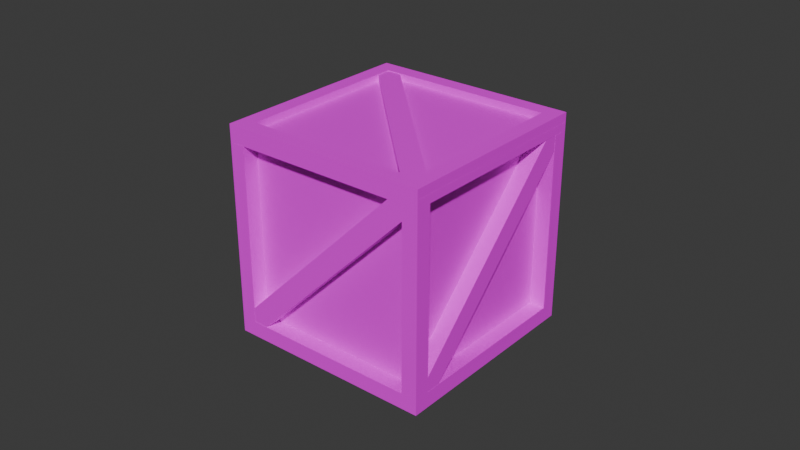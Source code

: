 # Source: crate_thing_1.blend  (saved by Blender 4.2.66; exported with 4.5.12 LTS)
import bpy
from mathutils import Matrix  # noqa: F401  (used for matrix-valued properties, if any)

bpy.ops.wm.read_factory_settings(use_empty=True)
scene = bpy.context.scene
scene.name = 'Scene'

# ---- collections
col_collection = bpy.data.collections.new('Collection'); scene.collection.children.link(col_collection)

# ---- images (referenced by path relative to the original .blend; pixels are not part of the script)
import os
ASSET_DIR = os.environ.get("B2B_ASSET_DIR", "")  # directory of the original .blend (textures are referenced by path, not embedded)
HERE = os.path.dirname(os.path.abspath(__file__))  # packed textures are extracted next to this script under _unpacked/

def load_image(name, relpath, width, height, colorspace="sRGB"):
    """Load a texture the original file referenced (path relative to the .blend, or extracted next to this script)."""
    p = next((c for c in (os.path.join(HERE, relpath), os.path.join(ASSET_DIR, relpath)) if relpath and os.path.exists(c)), "")
    if p:
        img = bpy.data.images.load(p, check_existing=True)
        img.name = name
    else:  # same state as the original file: an image datablock whose file is absent (Cycles renders it pink)
        img = bpy.data.images.new(name, width, height)
        img.source = "FILE"
        img.filepath = "//" + (relpath or name)
    img.colorspace_settings.name = colorspace
    return img
img_wood022_1k_jpg_color_jpg = load_image('Wood022_1K-JPG_Color.jpg', 'Wood022_1K-JPG_Color.jpg', 1024, 1024, 'sRGB')
img_chipboard005_1k_jpg_color_jpg = load_image('Chipboard005_1K-JPG_Color.jpg', 'Chipboard005_1K-JPG_Color.jpg', 1024, 1024, 'sRGB')

# ---- materials (node trees are filled in below, after node groups)
mat_material = bpy.data.materials.new('Material')
mat_material.alpha_threshold = 0.0
mat_material.use_transparent_shadow = False
mat_material.roughness = 0.5
mat_material.line_color = (0.0, 0.0, 0.0, 1.0)
mat_material_001 = bpy.data.materials.new('Material.001')

# ---- material node trees
mat_material.use_nodes = True; mat_material.node_tree.nodes.clear()
_N = mat_material.node_tree.nodes; _L = mat_material.node_tree.links
n0 = _N.new('ShaderNodeOutputMaterial'); n0.name = 'Material Output'; n0.location = (300, 300)
n1 = _N.new('ShaderNodeBsdfPrincipled'); n1.name = 'Principled BSDF'; n1.location = (10, 300)
n1.inputs[3].default_value = 1.45
n2 = _N.new('ShaderNodeTexImage'); n2.name = 'Image Texture'; n2.location = (-280, 275)
n2.image = img_wood022_1k_jpg_color_jpg
_L.new(n1.outputs[0], n0.inputs[0])
_L.new(n2.outputs[0], n1.inputs[0])
n0.is_active_output = True
mat_material_001.use_nodes = True; mat_material_001.node_tree.nodes.clear()
_N = mat_material_001.node_tree.nodes; _L = mat_material_001.node_tree.links
n0 = _N.new('ShaderNodeBsdfPrincipled'); n0.name = 'Principled BSDF'; n0.location = (10, 300)
n1 = _N.new('ShaderNodeOutputMaterial'); n1.name = 'Material Output'; n1.location = (300, 300)
n2 = _N.new('ShaderNodeTexImage'); n2.name = 'Image Texture'; n2.location = (-280, 275)
n2.image = img_chipboard005_1k_jpg_color_jpg
_L.new(n0.outputs[0], n1.inputs[0])
_L.new(n2.outputs[0], n0.inputs[0])
n1.is_active_output = True

# ---- world
world_world = bpy.data.worlds.new('World'); scene.world = world_world
world_world.use_nodes = True; world_world.node_tree.nodes.clear()
_N = world_world.node_tree.nodes; _L = world_world.node_tree.links
n0 = _N.new('ShaderNodeOutputWorld'); n0.name = 'World Output'; n0.location = (300, 300)
n1 = _N.new('ShaderNodeBackground'); n1.name = 'Background'; n1.location = (10, 300)
n1.inputs[0].default_value = (0.05088, 0.05088, 0.05088, 1.0)
_L.new(n1.outputs[0], n0.inputs[0])
n0.is_active_output = True
world_world.color = (0.05088, 0.05088, 0.05088)
world_world.sun_shadow_jitter_overblur = 0.0

# ---- meshes
me_cube_045 = bpy.data.meshes.new('Cube.045')
me_cube_045.from_pydata([(-1.0, -1.0, -1.0), (-1.0, -1.0, 1.0), (-1.0, 1.0, -1.0), (-1.0, 1.0, 1.0), (1.0, -1.0, -1.0), (1.0, -1.0, 1.0), (1.0, 1.0, -1.0), (1.0, 1.0, 1.0), (1.014, -1.131, 2.318e-08), (-23.99, -1.131, -5.486e-07), (1.014, 1.855e-09, -14.14), (-23.99, -4.389e-08, -14.14), (-23.99, -4.389e-08, 14.14), (1.014, 1.855e-09, 14.14), (1.014, 1.131, 2.318e-08), (-23.99, 1.131, -5.486e-07), (-1.014, -1.047, -1.061), (-1.014, -0.08485, -13.08), (-1.014, 1.047, 1.061), (-1.014, 0.08485, 13.08), (-1.014, 0.08485, -13.08), (-1.014, 1.047, -1.061), (-1.014, -0.08485, 13.08), (-1.014, -1.047, 1.061), (-1.014, -1.855e-09, -12.02), (-1.014, 0.9617, -2.318e-08), (-1.014, 0.6852, -3.456), (-1.014, -0.9617, -2.318e-08), (-1.014, -1.855e-09, 12.02), (-1.014, -0.6852, 3.456), (1.014, 1.855e-09, 12.02), (1.014, 1.855e-09, -12.02), (1.014, 0.9617, 2.318e-08), (1.014, -0.9617, 2.318e-08), (-23.99, 1.047, 1.061), (-23.99, 0.9617, -5.486e-07), (-23.99, -0.08485, -13.08), (-23.99, -4.389e-08, -12.02), (-23.99, 0.08485, 13.08), (-23.99, -4.389e-08, 12.02), (-23.99, -1.047, -1.061), (-23.99, -0.9617, -5.486e-07), (-23.99, 0.08485, -13.08), (-23.99, -1.047, 1.061), (-23.99, 1.047, -1.061), (-23.99, -0.08485, 13.08), (-23.48, -1.105, -0.3261), (0.3904, -0.1061, -12.82), (-1.521, -0.02609, -13.82), (-23.48, -1.02, 0.7346), (0.3904, -0.02123, -11.76), (-1.521, 0.05877, -12.76), (-23.98, -1.084, -0.5865), (-23.98, -0.9662, -2.065), (-23.98, -0.8813, -1.004), (-23.98, -0.9996, 0.4742), (-23.48, -0.02552, 13.81), (0.3904, -1.025, 1.319), (-1.521, -1.105, 0.319), (-23.48, 0.0582, 12.76), (0.3904, -0.941, 0.2725), (-1.521, -1.021, -0.7275), (-23.98, -0.04635, 13.55), (-23.98, -0.1646, 12.07), (-23.98, -0.08092, 11.02), (-23.98, 0.03737, 12.5), (0.3904, 0.0218, 11.76), (-1.521, -0.0582, 12.76), (-23.48, 1.021, -0.7275), (0.3904, 0.1055, 12.81), (-1.521, 0.02552, 13.81), (-23.48, 1.105, 0.319), (-23.98, 0.8819, 1.011), (-23.98, 1.0, -0.4671), (-23.98, 1.084, 0.5794), (-23.98, 0.9656, 2.058), (-23.48, 0.02552, -13.81), (0.3904, 1.025, -1.319), (-1.521, 1.105, -0.319), (-23.48, -0.0582, -12.76), (0.3904, 0.941, -0.2725), (-1.521, 1.021, 0.7275), (-23.98, 0.04635, -13.55), (-23.98, 0.1646, -12.07), (-23.98, 0.08092, -11.02), (-23.98, -0.03737, -12.5), (-1.014, -0.9617, -2.318e-08), (-1.689, -0.9051, -3.864e-08), (-23.99, -0.9617, -5.486e-07), (-1.014, -1.855e-09, -12.02), (-1.689, -3.091e-09, -11.31), (-23.99, -4.389e-08, -12.02), (-1.014, -1.855e-09, 12.02), (-1.689, -3.091e-09, 11.31), (-23.99, -4.389e-08, 12.02), (-1.014, 0.9617, -2.318e-08), (-1.689, 0.9051, -3.864e-08), (-23.99, 0.9617, -5.486e-07), (-23.99, -0.9051, -5.486e-07), (-23.99, 0.9051, -5.486e-07), (-23.99, -4.389e-08, -11.31), (-23.99, -4.389e-08, 11.31), (-23.99, -1.131, -5.486e-07), (-25.07, -1.131, -5.734e-07), (-23.99, -4.389e-08, -14.14), (-25.07, -4.587e-08, -14.14), (-23.99, -4.389e-08, 14.14), (-25.07, -4.587e-08, 14.14), (-23.99, 1.131, -5.486e-07), (-25.07, 1.131, -5.734e-07), (-23.99, -4.389e-08, -11.31), (-23.99, 0.9051, -5.486e-07), (-23.99, -4.389e-08, 11.31), (-23.99, -0.9051, -5.486e-07), (-25.07, -0.9051, -5.734e-07), (-25.07, 0.9051, -5.734e-07), (-25.07, -4.587e-08, -11.31), (-25.07, -4.587e-08, 11.31)], [], [(0, 1, 3, 2), (2, 3, 7, 6), (6, 7, 5, 4), (4, 5, 1, 0), (2, 6, 4, 0), (7, 3, 1, 5), (10, 17, 36, 11), (16, 17, 10, 8, 9, 40), (14, 21, 44, 15), (20, 21, 14, 10, 11, 42), (34, 18, 14, 15), (12, 13, 19, 38), (19, 13, 14, 18), (45, 22, 13, 12), (9, 8, 23, 43), (23, 8, 13, 22), (31, 33, 8, 10, 14, 13, 30, 32), (13, 8, 33, 30), (35, 25, 18, 34), (36, 17, 24, 37), (28, 19, 18, 25), (17, 16, 27, 24), (19, 28, 39, 38), (27, 16, 40, 41), (37, 24, 20, 42), (43, 23, 27, 41), (21, 25, 35, 44), (28, 22, 45, 39), (26, 25, 21, 20, 24), (29, 27, 23, 22, 28), (31, 24, 27, 33), (31, 32, 25, 26, 24), (25, 32, 30, 28), (30, 33, 27, 29, 28), (38, 39, 45, 12), (35, 34, 15, 44), (37, 42, 11, 36), (41, 40, 9, 43), (48, 47, 46, 52, 53), (47, 48, 51, 50), (55, 49, 50, 51, 54), (52, 46, 49, 55), (47, 50, 49, 46), (54, 51, 48, 53), (55, 54, 53, 52), (58, 57, 56, 62, 63), (57, 58, 61, 60), (65, 59, 60, 61, 64), (62, 56, 59, 65), (57, 60, 59, 56), (64, 61, 58, 63), (65, 64, 63, 62), (68, 66, 67, 72, 73), (71, 68, 73, 74), (75, 70, 69, 71, 74), (69, 70, 67, 66), (68, 71, 69, 66), (72, 67, 70, 75), (73, 72, 75, 74), (78, 77, 76, 82, 83), (77, 78, 81, 80), (85, 79, 80, 81, 84), (82, 76, 79, 85), (77, 80, 79, 76), (84, 81, 78, 83), (85, 84, 83, 82), (86, 88, 91, 89), (89, 91, 97, 95), (95, 97, 94, 92), (92, 94, 88, 86), (89, 95, 92, 86), (91, 88, 94, 101, 98, 100), (94, 97, 91, 100, 99, 101), (98, 87, 90, 100), (100, 90, 96, 99), (96, 93, 101, 99), (93, 87, 98, 101), (90, 87, 93, 96), (102, 103, 105, 104), (104, 105, 109, 108), (108, 109, 107, 106), (106, 107, 103, 102), (113, 102, 104, 108, 106, 112, 111, 110), (106, 102, 113, 112), (105, 103, 107, 117, 114, 116), (107, 109, 105, 116, 115, 117), (114, 113, 110, 116), (116, 110, 111, 115), (111, 112, 117, 115), (112, 113, 114, 117)])
me_cube_045.polygons.foreach_set('material_index', [0, 0, 0, 0, 0, 0, 0, 0, 0, 0, 0, 0, 0, 0, 0, 0, 0, 0, 0, 0, 0, 0, 0, 0, 0, 0, 0, 0, 0, 0, 0, 0, 0, 0, 0, 0, 0, 0, 0, 0, 0, 0, 0, 0, 0, 0, 0, 0, 0, 0, 0, 0, 0, 0, 0, 0, 0, 0, 0, 0, 0, 0, 0, 0, 0, 0, 1, 1, 1, 1, 1, 1, 1, 1, 1, 1, 1, 1, 0, 0, 0, 0, 0, 0, 0, 0, 0, 0, 0, 0])
_uv = me_cube_045.uv_layers.new(name='UVMap')
_uv.uv.foreach_set('vector', [0.375, 0.0, 0.625, 0.0, 0.625, 0.25, 0.375, 0.25, 0.375, 0.25, 0.625, 0.25, 0.625, 0.5, 0.375, 0.5, 0.375, 0.5, 0.625, 0.5, 0.625, 0.75, 0.375, 0.75, 0.375, 0.75, 0.625, 0.75, 0.625, 1.0, 0.375, 1.0, 0.125, 0.5, 0.375, 0.5, 0.375, 0.75, 0.125, 0.75, 0.625, 0.5, 0.875, 0.5, 0.875, 0.75, 0.625, 0.75, 0.375, 0.25, 0.3938, 0.2313, 0.6063, 0.2313, 0.6062, 0.25, 0.3938, 0.01875, 0.3938, 0.2313, 0.375, 0.25, 0.375, 0.0, 0.6063, 0.0, 0.6063, 0.01875, 0.375, 0.5, 0.3938, 0.4813, 0.6063, 0.4813, 0.6062, 0.5, 0.3938, 0.2688, 0.3938, 0.4813, 0.375, 0.5, 0.375, 0.25, 0.6062, 0.25, 0.6063, 0.2688, 0.6063, 0.5188, 0.3938, 0.5188, 0.375, 0.5, 0.6062, 0.5, 0.6062, 0.75, 0.375, 0.75, 0.3938, 0.7313, 0.6063, 0.7313, 0.3938, 0.7313, 0.375, 0.75, 0.375, 0.5, 0.3938, 0.5188, 0.6063, 0.7688, 0.3938, 0.7688, 0.375, 0.75, 0.6062, 0.75, 0.6062, 1.0, 0.375, 1.0, 0.3938, 0.9813, 0.6063, 0.9813, 0.3938, 0.9813, 0.375, 1.0, 0.375, 0.75, 0.3938, 0.7688, 0.1437, 0.5188, 0.1438, 0.7313, 0.125, 0.75, 0.125, 0.5, 0.375, 0.5, 0.375, 0.75, 0.3563, 0.7313, 0.3563, 0.5188, 0.375, 0.75, 0.125, 0.75, 0.1438, 0.7313, 0.3563, 0.7313, 0.5531, 0.25, 0.5531, 0.5, 0.5625, 0.5, 0.5625, 0.25, 0.4375, 0.25, 0.4375, 0.5, 0.4469, 0.5, 0.4469, 0.25, 0.375, 0.75, 0.375, 0.75, 0.375, 0.5, 0.375, 0.5, 0.375, 0.5, 0.375, 0.75, 0.375, 0.75, 0.375, 0.5, 0.5625, 0.75, 0.5531, 0.75, 0.5531, 1.0, 0.5625, 1.0, 0.4469, 0.75, 0.4375, 0.75, 0.4375, 1.0, 0.4469, 1.0, 0.4469, 0.25, 0.4469, 0.0, 0.4375, 0.0, 0.4375, 0.25, 0.5625, 0.25, 0.5625, 0.0, 0.5531, 0.0, 0.5531, 0.25, 0.4375, 0.75, 0.4469, 0.75, 0.4469, 0.5, 0.4375, 0.5, 0.5531, 0.75, 0.5625, 0.75, 0.5625, 0.5, 0.5531, 0.5, 0.375, 0.8219, 0.375, 0.75, 0.375, 0.75, 0.375, 1.0, 0.375, 1.0, 0.375, 0.9281, 0.375, 1.0, 0.375, 1.0, 0.375, 0.75, 0.375, 0.75, 0.4375, 0.25, 0.4469, 0.25, 0.4469, 0.0, 0.4375, 0.0, 0.4375, 0.25, 0.4375, 0.5, 0.4469, 0.5, 0.4469, 0.4281, 0.4469, 0.25, 0.4469, 0.5, 0.4375, 0.5, 0.4375, 0.75, 0.4469, 0.75, 0.4375, 0.75, 0.4375, 1.0, 0.4469, 1.0, 0.4469, 0.9281, 0.4469, 0.75, 0.375, 0.7313, 0.3563, 0.7313, 0.3563, 0.75, 0.375, 0.75, 0.3563, 0.5188, 0.375, 0.5188, 0.375, 0.5, 0.3563, 0.5, 0.1437, 0.5188, 0.1437, 0.5, 0.125, 0.5, 0.125, 0.5188, 0.1438, 0.7313, 0.125, 0.7313, 0.125, 0.75, 0.1437, 0.75, 0.625, 0.25, 0.375, 0.25, 0.375, 0.0, 0.4401, 0.0, 0.625, 0.01479, 0.375, 0.25, 0.625, 0.25, 0.625, 0.5, 0.375, 0.5, 0.4401, 0.75, 0.375, 0.75, 0.375, 0.5, 0.625, 0.5, 0.625, 0.7352, 0.4401, 1.0, 0.375, 1.0, 0.375, 0.75, 0.4401, 0.75, 0.125, 0.5, 0.375, 0.5, 0.375, 0.75, 0.125, 0.75, 0.625, 0.7352, 0.625, 0.5, 0.875, 0.5, 0.875, 0.7352, 0.1406, 0.7397, 0.1406, 0.7136, 0.1281, 0.7136, 0.1281, 0.7397, 0.625, 0.25, 0.375, 0.25, 0.375, 0.0, 0.4401, 0.0, 0.625, 0.01479, 0.375, 0.25, 0.625, 0.25, 0.625, 0.5, 0.375, 0.5, 0.4401, 0.75, 0.375, 0.75, 0.375, 0.5, 0.625, 0.5, 0.625, 0.7352, 0.4401, 1.0, 0.375, 1.0, 0.375, 0.75, 0.4401, 0.75, 0.125, 0.5, 0.375, 0.5, 0.375, 0.75, 0.125, 0.75, 0.625, 0.7352, 0.625, 0.5, 0.875, 0.5, 0.875, 0.7352, 0.3647, 0.7344, 0.3386, 0.7344, 0.3386, 0.7469, 0.3647, 0.7469, 0.375, 0.25, 0.375, 0.0, 0.625, 0.0, 0.625, 0.2352, 0.4401, 0.25, 0.375, 0.5, 0.375, 0.25, 0.4401, 0.25, 0.4401, 0.5, 0.625, 0.5148, 0.625, 0.75, 0.375, 0.75, 0.375, 0.5, 0.4401, 0.5, 0.375, 0.75, 0.625, 0.75, 0.625, 1.0, 0.375, 1.0, 0.125, 0.5, 0.375, 0.5, 0.375, 0.75, 0.125, 0.75, 0.875, 0.5148, 0.875, 0.75, 0.625, 0.75, 0.625, 0.5148, 0.3594, 0.5103, 0.3594, 0.5364, 0.3719, 0.5364, 0.3719, 0.5103, 0.625, 0.25, 0.375, 0.25, 0.375, 0.0, 0.4401, 0.0, 0.625, 0.01479, 0.375, 0.25, 0.625, 0.25, 0.625, 0.5, 0.375, 0.5, 0.4401, 0.75, 0.375, 0.75, 0.375, 0.5, 0.625, 0.5, 0.625, 0.7352, 0.4401, 1.0, 0.375, 1.0, 0.375, 0.75, 0.4401, 0.75, 0.125, 0.5, 0.375, 0.5, 0.375, 0.75, 0.125, 0.75, 0.625, 0.7352, 0.625, 0.5, 0.875, 0.5, 0.875, 0.7352, 0.1353, 0.5156, 0.1614, 0.5156, 0.1614, 0.5031, 0.1353, 0.5031, 0.375, 0.0, 0.625, 0.0, 0.625, 0.25, 0.375, 0.25, 0.375, 0.25, 0.625, 0.25, 0.625, 0.5, 0.375, 0.5, 0.375, 0.5, 0.625, 0.5, 0.625, 0.75, 0.375, 0.75, 0.375, 0.75, 0.625, 0.75, 0.625, 1.0, 0.375, 1.0, 0.125, 0.5, 0.375, 0.5, 0.375, 0.75, 0.125, 0.75, 0.875, 0.5, 0.875, 0.75, 0.625, 0.75, 0.6324, 0.7426, 0.8676, 0.7426, 0.8676, 0.5074, 0.625, 0.75, 0.625, 0.5, 0.875, 0.5, 0.8676, 0.5074, 0.6324, 0.5074, 0.6324, 0.7426, 0.5813, 0.0, 0.375, 0.0, 0.375, 0.25, 0.5813, 0.25, 0.5813, 0.25, 0.375, 0.25, 0.375, 0.5, 0.5813, 0.5, 0.375, 0.5, 0.375, 0.75, 0.5813, 0.75, 0.5813, 0.5, 0.375, 0.75, 0.375, 1.0, 0.5813, 1.0, 0.5813, 0.75, 0.125, 0.5, 0.125, 0.75, 0.375, 0.75, 0.375, 0.5, 0.375, 0.0, 0.625, 0.0, 0.625, 0.25, 0.375, 0.25, 0.375, 0.25, 0.625, 0.25, 0.625, 0.5, 0.375, 0.5, 0.375, 0.5, 0.625, 0.5, 0.625, 0.75, 0.375, 0.75, 0.375, 0.75, 0.625, 0.75, 0.625, 1.0, 0.375, 1.0, 0.15, 0.725, 0.125, 0.75, 0.125, 0.5, 0.375, 0.5, 0.375, 0.75, 0.35, 0.725, 0.35, 0.525, 0.15, 0.525, 0.375, 0.75, 0.125, 0.75, 0.15, 0.725, 0.35, 0.725, 0.875, 0.5, 0.875, 0.75, 0.625, 0.75, 0.65, 0.725, 0.85, 0.725, 0.85, 0.525, 0.625, 0.75, 0.625, 0.5, 0.875, 0.5, 0.85, 0.525, 0.65, 0.525, 0.65, 0.725, 0.5462, 0.0, 0.5437, 0.0, 0.5437, 0.25, 0.5462, 0.25, 0.5462, 0.25, 0.5437, 0.25, 0.5437, 0.5, 0.5462, 0.5, 0.5437, 0.5, 0.5437, 0.75, 0.5462, 0.75, 0.5462, 0.5, 0.5437, 0.75, 0.5437, 1.0, 0.5462, 1.0, 0.5462, 0.75])
me_cube_045.materials.append(mat_material)
me_cube_045.materials.append(mat_material_001)
me_cube_045.update()
me_cube_047 = bpy.data.meshes.new('Cube.047')
me_cube_047.from_pydata([(-0.1304, -1.0, -1.0), (-0.1304, -1.0, 1.0), (-0.1304, 1.0, -1.0), (-0.1304, 1.0, 1.0), (1.0, -1.0, -1.0), (1.0, -1.0, 1.0), (1.0, 1.0, -1.0), (1.0, 1.0, 1.0), (-0.1667, 2.844e-10, 14.14), (1.109, -1.892e-09, 14.14), (-0.1667, 1.131, 3.555e-09), (1.109, 1.131, -2.365e-08), (-0.1667, -1.131, 3.555e-09), (1.109, -1.131, -2.365e-08), (-0.1667, 2.844e-10, -14.14), (1.109, -1.892e-09, -14.14), (-0.1667, -0.9617, 3.555e-09), (-0.1667, 0.9617, 3.555e-09), (-0.1667, 2.844e-10, -12.02), (-0.1667, 2.844e-10, 12.02), (1.109, -1.892e-09, 12.02), (1.109, -1.892e-09, -12.02), (1.109, 0.9617, -2.365e-08), (1.109, -0.9617, -2.365e-08), (-0.1449, 2.473e-10, 12.73), (0.1449, -2.473e-10, 12.73), (-0.1449, 1.018, 3.091e-09), (0.1449, 1.018, -3.091e-09), (-0.1449, -1.018, 3.091e-09), (0.1449, -1.018, -3.091e-09), (-0.1449, 2.473e-10, -12.73), (0.1449, -2.473e-10, -12.73)], [], [(0, 1, 3, 2), (2, 3, 7, 6), (6, 7, 5, 4), (4, 5, 1, 0), (2, 6, 4, 0), (7, 3, 1, 5), (8, 9, 11, 10), (10, 11, 15, 14), (14, 15, 13, 12), (12, 13, 9, 8), (19, 8, 10, 14, 12, 16, 18, 17), (12, 8, 19, 16), (11, 9, 13, 23, 20, 22), (13, 15, 11, 22, 21, 23), (20, 19, 17, 22), (22, 17, 18, 21), (18, 16, 23, 21), (16, 19, 20, 23), (24, 25, 27, 26), (26, 27, 31, 30), (30, 31, 29, 28), (28, 29, 25, 24), (26, 30, 28, 24), (31, 27, 25, 29)])
me_cube_047.polygons.foreach_set('material_index', [0, 0, 0, 0, 0, 0, 0, 0, 0, 0, 0, 0, 0, 0, 0, 0, 0, 0, 1, 1, 1, 1, 1, 1])
_uv = me_cube_047.uv_layers.new(name='UVMap')
_uv.uv.foreach_set('vector', [0.375, 0.0, 0.625, 0.0, 0.625, 0.25, 0.375, 0.25, 0.375, 0.25, 0.625, 0.25, 0.625, 0.5, 0.375, 0.5, 0.375, 0.5, 0.625, 0.5, 0.625, 0.75, 0.375, 0.75, 0.375, 0.75, 0.625, 0.75, 0.625, 1.0, 0.375, 1.0, 0.125, 0.5, 0.375, 0.5, 0.375, 0.75, 0.125, 0.75, 0.625, 0.5, 0.875, 0.5, 0.875, 0.75, 0.625, 0.75, 0.375, 0.0, 0.625, 0.0, 0.625, 0.25, 0.375, 0.25, 0.375, 0.25, 0.625, 0.25, 0.625, 0.5, 0.375, 0.5, 0.375, 0.5, 0.625, 0.5, 0.625, 0.75, 0.375, 0.75, 0.375, 0.75, 0.625, 0.75, 0.625, 1.0, 0.375, 1.0, 0.1438, 0.7313, 0.125, 0.75, 0.125, 0.5, 0.375, 0.5, 0.375, 0.75, 0.3563, 0.7313, 0.3563, 0.5188, 0.1437, 0.5188, 0.375, 0.75, 0.125, 0.75, 0.1438, 0.7313, 0.3563, 0.7313, 0.875, 0.5, 0.875, 0.75, 0.625, 0.75, 0.6438, 0.7313, 0.8563, 0.7313, 0.8563, 0.5188, 0.625, 0.75, 0.625, 0.5, 0.875, 0.5, 0.8563, 0.5188, 0.6438, 0.5188, 0.6438, 0.7313, 0.5625, 0.0, 0.4375, 0.0, 0.4375, 0.25, 0.5625, 0.25, 0.5625, 0.25, 0.4375, 0.25, 0.4375, 0.5, 0.5625, 0.5, 0.4375, 0.5, 0.4375, 0.75, 0.5625, 0.75, 0.5625, 0.5, 0.4375, 0.75, 0.4375, 1.0, 0.5625, 1.0, 0.5625, 0.75, 0.375, 0.0, 0.625, 0.0, 0.625, 0.25, 0.375, 0.25, 0.375, 0.25, 0.625, 0.25, 0.625, 0.5, 0.375, 0.5, 0.375, 0.5, 0.625, 0.5, 0.625, 0.75, 0.375, 0.75, 0.375, 0.75, 0.625, 0.75, 0.625, 1.0, 0.375, 1.0, 0.125, 0.5, 0.375, 0.5, 0.375, 0.75, 0.125, 0.75, 0.625, 0.5, 0.875, 0.5, 0.875, 0.75, 0.625, 0.75])
me_cube_047.materials.append(mat_material)
me_cube_047.materials.append(mat_material_001)
me_cube_047.update()

# ---- objects
ob_cube_001 = bpy.data.objects.new('Cube.001', me_cube_045)
ob_cube_004 = bpy.data.objects.new('Cube.004', me_cube_047)

# ---- transforms, parenting, visibility, modifiers, constraints
ob_cube_001.location = (0.0, 0.0, -0.925)
ob_cube_001.rotation_euler = (0.7854, 1.571, 0.0)
ob_cube_001.scale = (0.074, 1.25, 0.1)
ob_cube_004.location = (0.0, 0.0, 0.94)
ob_cube_004.rotation_euler = (0.7854, -1.571, 0.0)
ob_cube_004.scale = (0.069, 1.25, 0.1)

# ---- collection membership
col_collection.objects.link(ob_cube_001)
col_collection.objects.link(ob_cube_004)

# ---- scene / render settings (as saved in the file)
scene.frame_start = 1; scene.frame_end = 250; scene.frame_set(1)
scene.render.engine = 'BLENDER_EEVEE_NEXT'
bpy.context.view_layer.update()

# ---- added for rendering (the .blend has no active camera and no usable light): camera, sun
cam_auto = bpy.data.cameras.new('AutoCamera')
cam_auto.lens = 50.0
cam_auto.sensor_width = 36.0
cam_auto.clip_end = 1000.0
ob_auto_camera = bpy.data.objects.new('AutoCamera', cam_auto)
scene.collection.objects.link(ob_auto_camera)
ob_auto_camera.location = (5.55646, -6.66775, 4.45341)
ob_auto_camera.rotation_euler = (1.09748, -7.21219e-08, 0.694738)
scene.camera = ob_auto_camera
light_auto_sun = bpy.data.lights.new('AutoSun', 'SUN')
light_auto_sun.energy = 3.0
light_auto_sun.angle = 0.0523599
ob_auto_sun = bpy.data.objects.new('AutoSun', light_auto_sun)
scene.collection.objects.link(ob_auto_sun)
ob_auto_sun.rotation_euler = (0.872665, 0.174533, 0.523599)
bpy.context.view_layer.update()
